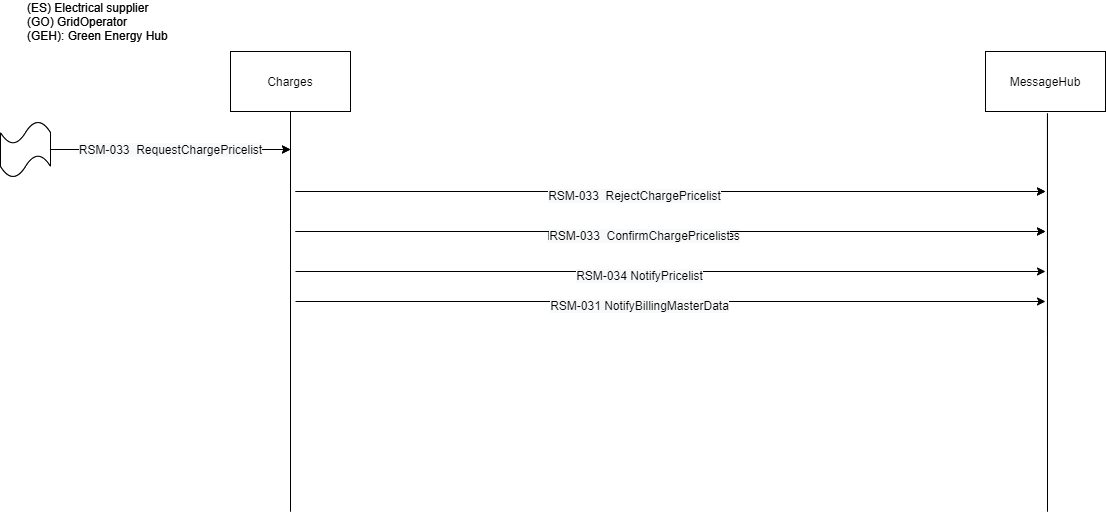

The diagram above was exported from draw.io. Its source (the exported page's mxGraphModel, read from the mxfile embedded in the PNG):
<mxGraphModel dx="1282" dy="966" grid="1" gridSize="10" guides="1" tooltips="1" connect="1" arrows="1" fold="1" page="1" pageScale="1" pageWidth="850" pageHeight="1100" math="0" shadow="0">
  <root>
    <mxCell id="0" />
    <mxCell id="1" parent="0" />
    <mxCell id="bmuh3KvYliJ-1QJ0XcIU-1" value="(ES) Electrical supplier&lt;br&gt;&lt;div&gt;&lt;span&gt;(GO) GridOperator&lt;/span&gt;&lt;/div&gt;&lt;div&gt;&lt;span&gt;(GEH): Green Energy Hub&lt;/span&gt;&lt;/div&gt;" style="text;html=1;strokeColor=none;fillColor=none;align=left;verticalAlign=middle;whiteSpace=wrap;rounded=0;" parent="1" vertex="1">
      <mxGeometry x="60" y="40" width="180" height="20" as="geometry" />
    </mxCell>
    <mxCell id="bmuh3KvYliJ-1QJ0XcIU-2" value="" style="endArrow=none;html=1;entryX=0.558;entryY=1.033;entryDx=0;entryDy=0;entryPerimeter=0;" parent="1" edge="1">
      <mxGeometry width="50" height="50" relative="1" as="geometry">
        <mxPoint x="1082" y="540" as="sourcePoint" />
        <mxPoint x="1081.9599999999996" y="141.98000000000002" as="targetPoint" />
      </mxGeometry>
    </mxCell>
    <mxCell id="bmuh3KvYliJ-1QJ0XcIU-3" value="" style="endArrow=none;html=1;entryX=0.5;entryY=1;entryDx=0;entryDy=0;" parent="1" target="bmuh3KvYliJ-1QJ0XcIU-4" edge="1">
      <mxGeometry width="50" height="50" relative="1" as="geometry">
        <mxPoint x="325" y="540" as="sourcePoint" />
        <mxPoint x="315" y="300" as="targetPoint" />
        <Array as="points" />
      </mxGeometry>
    </mxCell>
    <mxCell id="bmuh3KvYliJ-1QJ0XcIU-4" value="Agregations" style="rounded=0;whiteSpace=wrap;html=1;" parent="1" vertex="1">
      <mxGeometry x="265" y="80" width="120" height="60" as="geometry" />
    </mxCell>
    <mxCell id="bmuh3KvYliJ-1QJ0XcIU-5" value="" style="endArrow=classic;html=1;" parent="1" edge="1">
      <mxGeometry width="50" height="50" relative="1" as="geometry">
        <mxPoint x="330" y="220" as="sourcePoint" />
        <mxPoint x="1080" y="220" as="targetPoint" />
      </mxGeometry>
    </mxCell>
    <mxCell id="bmuh3KvYliJ-1QJ0XcIU-6" value="PostOffice" style="rounded=0;whiteSpace=wrap;html=1;" parent="1" vertex="1">
      <mxGeometry x="1020" y="80" width="120" height="60" as="geometry" />
    </mxCell>
    <mxCell id="bmuh3KvYliJ-1QJ0XcIU-7" value="&lt;div style=&quot;text-align: left&quot;&gt;&lt;br&gt;&lt;/div&gt;" style="endArrow=classic;html=1;exitX=1;exitY=0.5;exitDx=0;exitDy=0;exitPerimeter=0;" parent="1" source="bmuh3KvYliJ-1QJ0XcIU-8" edge="1">
      <mxGeometry width="50" height="50" relative="1" as="geometry">
        <mxPoint x="775" y="180.5" as="sourcePoint" />
        <mxPoint x="325" y="178" as="targetPoint" />
      </mxGeometry>
    </mxCell>
    <mxCell id="bmuh3KvYliJ-1QJ0XcIU-8" value="&lt;div style=&quot;font-size: medium&quot;&gt;&lt;/div&gt;" style="shape=tape;whiteSpace=wrap;html=1;" parent="1" vertex="1">
      <mxGeometry x="35" y="150" width="50" height="56" as="geometry" />
    </mxCell>
    <mxCell id="bmuh3KvYliJ-1QJ0XcIU-9" value="" style="endArrow=classic;html=1;" parent="1" edge="1">
      <mxGeometry width="50" height="50" relative="1" as="geometry">
        <mxPoint x="330" y="260" as="sourcePoint" />
        <mxPoint x="1080" y="260" as="targetPoint" />
      </mxGeometry>
    </mxCell>
    <mxCell id="bmuh3KvYliJ-1QJ0XcIU-10" value="&lt;span style=&quot;font-family: &amp;#34;helvetica&amp;#34; ; font-size: 12px ; text-align: left ; background-color: rgb(248 , 249 , 250)&quot;&gt;RSM-019 NotifyWholesalesServices&lt;/span&gt;" style="edgeLabel;html=1;align=center;verticalAlign=middle;resizable=0;points=[];" parent="bmuh3KvYliJ-1QJ0XcIU-9" vertex="1" connectable="0">
      <mxGeometry x="-0.0757" y="-3" relative="1" as="geometry">
        <mxPoint as="offset" />
      </mxGeometry>
    </mxCell>
    <mxCell id="bmuh3KvYliJ-1QJ0XcIU-11" value="(ES) Electrical supplier&lt;br&gt;&lt;div&gt;&lt;span&gt;(GO) GridOperator&lt;/span&gt;&lt;/div&gt;&lt;div&gt;&lt;span&gt;(GEH): Green Energy Hub&lt;/span&gt;&lt;/div&gt;" style="text;html=1;strokeColor=none;fillColor=none;align=left;verticalAlign=middle;whiteSpace=wrap;rounded=0;" parent="1" vertex="1">
      <mxGeometry x="60" y="40" width="180" height="20" as="geometry" />
    </mxCell>
    <mxCell id="bmuh3KvYliJ-1QJ0XcIU-12" value="" style="endArrow=none;html=1;entryX=0.558;entryY=1.033;entryDx=0;entryDy=0;entryPerimeter=0;" parent="1" edge="1">
      <mxGeometry width="50" height="50" relative="1" as="geometry">
        <mxPoint x="1082" y="540" as="sourcePoint" />
        <mxPoint x="1081.9599999999996" y="141.98000000000002" as="targetPoint" />
      </mxGeometry>
    </mxCell>
    <mxCell id="bmuh3KvYliJ-1QJ0XcIU-13" value="" style="endArrow=none;html=1;entryX=0.5;entryY=1;entryDx=0;entryDy=0;" parent="1" target="bmuh3KvYliJ-1QJ0XcIU-14" edge="1">
      <mxGeometry width="50" height="50" relative="1" as="geometry">
        <mxPoint x="325" y="540" as="sourcePoint" />
        <mxPoint x="315" y="300" as="targetPoint" />
        <Array as="points" />
      </mxGeometry>
    </mxCell>
    <mxCell id="bmuh3KvYliJ-1QJ0XcIU-14" value="Charges" style="rounded=0;whiteSpace=wrap;html=1;" parent="1" vertex="1">
      <mxGeometry x="265" y="80" width="120" height="60" as="geometry" />
    </mxCell>
    <mxCell id="bmuh3KvYliJ-1QJ0XcIU-15" value="" style="endArrow=classic;html=1;" parent="1" edge="1">
      <mxGeometry width="50" height="50" relative="1" as="geometry">
        <mxPoint x="330" y="220" as="sourcePoint" />
        <mxPoint x="1080" y="220" as="targetPoint" />
      </mxGeometry>
    </mxCell>
    <mxCell id="bmuh3KvYliJ-1QJ0XcIU-16" value="&lt;span style=&quot;color: rgb(0 , 0 , 0) ; font-family: &amp;#34;helvetica&amp;#34; ; font-size: 12px ; font-style: normal ; font-weight: 400 ; letter-spacing: normal ; text-align: left ; text-indent: 0px ; text-transform: none ; word-spacing: 0px ; background-color: rgb(248 , 249 , 250) ; display: inline ; float: none&quot;&gt;RSM-033&amp;nbsp; RejectChargePricelist&lt;/span&gt;" style="edgeLabel;html=1;align=center;verticalAlign=middle;resizable=0;points=[];" parent="bmuh3KvYliJ-1QJ0XcIU-15" vertex="1" connectable="0">
      <mxGeometry x="-0.0757" y="-3" relative="1" as="geometry">
        <mxPoint x="-9" as="offset" />
      </mxGeometry>
    </mxCell>
    <mxCell id="bmuh3KvYliJ-1QJ0XcIU-17" value="MessageHub" style="rounded=0;whiteSpace=wrap;html=1;" parent="1" vertex="1">
      <mxGeometry x="1020" y="80" width="120" height="60" as="geometry" />
    </mxCell>
    <mxCell id="bmuh3KvYliJ-1QJ0XcIU-18" value="&lt;div style=&quot;text-align: left&quot;&gt;&lt;font face=&quot;helvetica&quot;&gt;&lt;span style=&quot;font-size: 12px ; background-color: rgb(248 , 249 , 250)&quot;&gt;RSM-033&amp;nbsp; RequestChargePricelist&lt;/span&gt;&lt;/font&gt;&lt;/div&gt;" style="endArrow=classic;html=1;exitX=1;exitY=0.5;exitDx=0;exitDy=0;exitPerimeter=0;" parent="1" source="bmuh3KvYliJ-1QJ0XcIU-19" edge="1">
      <mxGeometry width="50" height="50" relative="1" as="geometry">
        <mxPoint x="775" y="180.5" as="sourcePoint" />
        <mxPoint x="325" y="178" as="targetPoint" />
      </mxGeometry>
    </mxCell>
    <mxCell id="bmuh3KvYliJ-1QJ0XcIU-19" value="&lt;div style=&quot;font-size: medium&quot;&gt;&lt;/div&gt;" style="shape=tape;whiteSpace=wrap;html=1;" parent="1" vertex="1">
      <mxGeometry x="35" y="150" width="50" height="56" as="geometry" />
    </mxCell>
    <mxCell id="bmuh3KvYliJ-1QJ0XcIU-20" value="" style="endArrow=classic;html=1;" parent="1" edge="1">
      <mxGeometry width="50" height="50" relative="1" as="geometry">
        <mxPoint x="330" y="260" as="sourcePoint" />
        <mxPoint x="1080" y="260" as="targetPoint" />
      </mxGeometry>
    </mxCell>
    <mxCell id="bmuh3KvYliJ-1QJ0XcIU-21" value="&lt;span style=&quot;color: rgb(0 , 0 , 0) ; font-family: &amp;#34;helvetica&amp;#34; ; font-size: 12px ; font-style: normal ; font-weight: 400 ; letter-spacing: normal ; text-align: left ; text-indent: 0px ; text-transform: none ; word-spacing: 0px ; background-color: rgb(248 , 249 , 250) ; display: inline ; float: none&quot;&gt;RSM-033&amp;nbsp; ConfirmChargePricelist&lt;/span&gt;" style="edgeLabel;html=1;align=center;verticalAlign=middle;resizable=0;points=[];" parent="bmuh3KvYliJ-1QJ0XcIU-20" vertex="1" connectable="0">
      <mxGeometry x="-0.0757" y="-3" relative="1" as="geometry">
        <mxPoint x="-4" as="offset" />
      </mxGeometry>
    </mxCell>
    <mxCell id="bmuh3KvYliJ-1QJ0XcIU-22" value="" style="endArrow=classic;html=1;" parent="1" edge="1">
      <mxGeometry width="50" height="50" relative="1" as="geometry">
        <mxPoint x="330" y="300" as="sourcePoint" />
        <mxPoint x="1080" y="300" as="targetPoint" />
      </mxGeometry>
    </mxCell>
    <mxCell id="bmuh3KvYliJ-1QJ0XcIU-23" value="&lt;span style=&quot;color: rgb(0 , 0 , 0) ; font-family: &amp;#34;helvetica&amp;#34; ; font-size: 12px ; font-style: normal ; font-weight: 400 ; letter-spacing: normal ; text-align: left ; text-indent: 0px ; text-transform: none ; word-spacing: 0px ; background-color: rgb(248 , 249 , 250) ; display: inline ; float: none&quot;&gt;RSM-034 NotifyPricelist&lt;/span&gt;" style="edgeLabel;html=1;align=center;verticalAlign=middle;resizable=0;points=[];" parent="bmuh3KvYliJ-1QJ0XcIU-22" vertex="1" connectable="0">
      <mxGeometry x="-0.0757" y="-3" relative="1" as="geometry">
        <mxPoint x="-4" as="offset" />
      </mxGeometry>
    </mxCell>
    <mxCell id="bmuh3KvYliJ-1QJ0XcIU-24" value="" style="endArrow=classic;html=1;" parent="1" edge="1">
      <mxGeometry width="50" height="50" relative="1" as="geometry">
        <mxPoint x="330" y="330" as="sourcePoint" />
        <mxPoint x="1080" y="330" as="targetPoint" />
      </mxGeometry>
    </mxCell>
    <mxCell id="bmuh3KvYliJ-1QJ0XcIU-25" value="&lt;span style=&quot;color: rgb(0 , 0 , 0) ; font-family: &amp;#34;helvetica&amp;#34; ; font-size: 12px ; font-style: normal ; font-weight: 400 ; letter-spacing: normal ; text-align: left ; text-indent: 0px ; text-transform: none ; word-spacing: 0px ; background-color: rgb(248 , 249 , 250) ; display: inline ; float: none&quot;&gt;RSM-031 NotifyBillingMasterData&lt;/span&gt;" style="edgeLabel;html=1;align=center;verticalAlign=middle;resizable=0;points=[];" parent="bmuh3KvYliJ-1QJ0XcIU-24" vertex="1" connectable="0">
      <mxGeometry x="-0.0757" y="-3" relative="1" as="geometry">
        <mxPoint x="-4" as="offset" />
      </mxGeometry>
    </mxCell>
  </root>
</mxGraphModel>